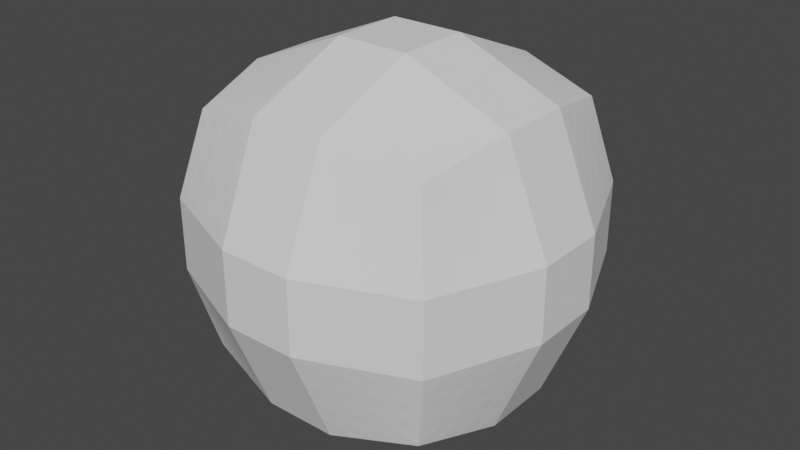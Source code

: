 # Source: Cube4.blend  (saved by Blender 2.93.20; exported with 4.5.12 LTS)
import bpy
from mathutils import Matrix  # noqa: F401  (used for matrix-valued properties, if any)

bpy.ops.wm.read_factory_settings(use_empty=True)
scene = bpy.context.scene
scene.name = 'Scene'

# ---- collections
col_collection = bpy.data.collections.new('Collection'); scene.collection.children.link(col_collection)

# ---- world
world_world = bpy.data.worlds.new('World'); scene.world = world_world
world_world.use_nodes = True; world_world.node_tree.nodes.clear()
_N = world_world.node_tree.nodes; _L = world_world.node_tree.links
n0 = _N.new('ShaderNodeOutputWorld'); n0.name = 'World Output'; n0.location = (300, 300)
n1 = _N.new('ShaderNodeBackground'); n1.name = 'Background'; n1.location = (10, 300)
n1.inputs[0].default_value = (0.05088, 0.05088, 0.05088, 1.0)
_L.new(n1.outputs[0], n0.inputs[0])
n0.is_active_output = True
world_world.color = (0.05088, 0.05088, 0.05088)
world_world.use_sun_shadow = False
world_world.sun_shadow_jitter_overblur = 0.0

# ---- meshes
me_cube_002 = bpy.data.meshes.new('Cube.002')
me_cube_002.from_pydata([(-1.0, -1.0, -1.0), (-1.0, -1.0, 1.0), (-1.0, 1.0, -1.0), (-1.0, 1.0, 1.0), (1.0, -1.0, -1.0), (1.0, -1.0, 1.0), (1.0, 1.0, -1.0), (1.0, 1.0, 1.0)], [], [(0, 1, 3, 2), (2, 3, 7, 6), (6, 7, 5, 4), (4, 5, 1, 0), (2, 6, 4, 0), (7, 3, 1, 5)])
_uv = me_cube_002.uv_layers.new(name='UVMap')
_uv.uv.foreach_set('vector', [0.375, 0.0, 0.625, 0.0, 0.625, 0.25, 0.375, 0.25, 0.375, 0.25, 0.625, 0.25, 0.625, 0.5, 0.375, 0.5, 0.375, 0.5, 0.625, 0.5, 0.625, 0.75, 0.375, 0.75, 0.375, 0.75, 0.625, 0.75, 0.625, 1.0, 0.375, 1.0, 0.125, 0.5, 0.375, 0.5, 0.375, 0.75, 0.125, 0.75, 0.625, 0.5, 0.875, 0.5, 0.875, 0.75, 0.625, 0.75])
me_cube_002.use_remesh_fix_poles = True
me_cube_002.use_remesh_preserve_attributes = False
me_cube_002.update()

# ---- objects
ob_cube = bpy.data.objects.new('Cube', me_cube_002)

# ---- transforms, parenting, visibility, modifiers, constraints
ob_cube.location = (0.0, 0.0, 0.0)
_m = ob_cube.modifiers.new('Bevel', 'BEVEL')
_m.width = 0.8
_m.width_pct = 0.8
_m.segments = 2
_m.limit_method = 'NONE'
_m = ob_cube.modifiers.new('Subdivision', 'SUBSURF')
_m.subdivision_type = 'SIMPLE'
_m.levels = 2

# ---- collection membership
col_collection.objects.link(ob_cube)

# ---- scene / render settings (as saved in the file)
scene.frame_start = 1; scene.frame_end = 250; scene.frame_set(1)
scene.render.engine = 'BLENDER_EEVEE_NEXT'
scene.cycles.use_denoising = False
scene.cycles.samples = 128
scene.cycles.sampling_pattern = 'TABULATED_SOBOL'
scene.cycles.use_adaptive_sampling = False
scene.cycles.use_light_tree = False
scene.view_settings.view_transform = 'Filmic'
bpy.context.view_layer.update()

# ---- added for rendering (the .blend has no active camera and no usable light): camera, sun
cam_auto = bpy.data.cameras.new('AutoCamera')
cam_auto.lens = 50.0
cam_auto.sensor_width = 36.0
cam_auto.clip_end = 1000.0
ob_auto_camera = bpy.data.objects.new('AutoCamera', cam_auto)
scene.collection.objects.link(ob_auto_camera)
ob_auto_camera.location = (3.20507, -3.84609, 2.56406)
ob_auto_camera.rotation_euler = (1.09748, -7.21219e-08, 0.694738)
scene.camera = ob_auto_camera
light_auto_sun = bpy.data.lights.new('AutoSun', 'SUN')
light_auto_sun.energy = 3.0
light_auto_sun.angle = 0.0523599
ob_auto_sun = bpy.data.objects.new('AutoSun', light_auto_sun)
scene.collection.objects.link(ob_auto_sun)
ob_auto_sun.rotation_euler = (0.872665, 0.174533, 0.523599)
bpy.context.view_layer.update()

